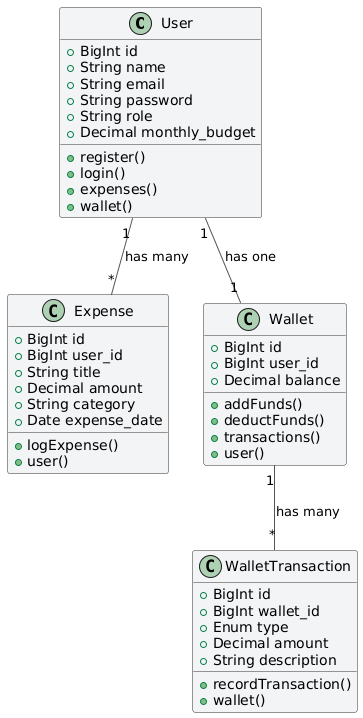

The diagram above was rendered by PlantUML. Its source (embedded in the PNG):
@startuml
skinparam class {
    BackgroundColor #F3F4F6
    ArrowColor #2C3E50
    BorderColor #333333
    FontName Arial
}
skinparam ArrowColor #555555

class User {
  + BigInt id
  + String name
  + String email
  + String password
  + String role
  + Decimal monthly_budget
  + register()
  + login()
  + expenses()
  + wallet()
}

class Expense {
  + BigInt id
  + BigInt user_id
  + String title
  + Decimal amount
  + String category
  + Date expense_date
  + logExpense()
  + user()
}

class Wallet {
  + BigInt id
  + BigInt user_id
  + Decimal balance
  + addFunds()
  + deductFunds()
  + transactions()
  + user()
}

class WalletTransaction {
  + BigInt id
  + BigInt wallet_id
  + Enum type
  + Decimal amount
  + String description
  + recordTransaction()
  + wallet()
}

User "1" -- "*" Expense : "has many"
User "1" -- "1" Wallet : "has one"
Wallet "1" -- "*" WalletTransaction : "has many"

@enduml